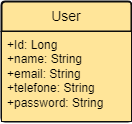

The diagram above was exported from draw.io. Its source (the exported page's mxGraphModel, read from the mxfile embedded in the PNG):
<mxGraphModel dx="1282" dy="569" grid="1" gridSize="10" guides="1" tooltips="1" connect="1" arrows="1" fold="1" page="1" pageScale="1" pageWidth="850" pageHeight="1100" math="0" shadow="0">
  <root>
    <mxCell id="0" />
    <mxCell id="1" parent="0" />
    <mxCell id="qvr_fpp3Xd4N-oScYZaB-2" value="User" style="swimlane;childLayout=stackLayout;horizontal=1;startSize=30;horizontalStack=0;rounded=1;fontSize=14;fontStyle=0;strokeWidth=2;resizeParent=0;resizeLast=1;shadow=0;dashed=0;align=center;arcSize=4;whiteSpace=wrap;html=1;fillColor=#FFE599;strokeColor=#0D0D0D;" parent="1" vertex="1">
      <mxGeometry x="110" y="90" width="130" height="120" as="geometry" />
    </mxCell>
    <mxCell id="qvr_fpp3Xd4N-oScYZaB-3" value="+Id: Long&lt;br&gt;+name: String&lt;br&gt;+email: String&lt;div&gt;+telefone: String&lt;/div&gt;&lt;div&gt;+password: String&lt;/div&gt;&lt;div&gt;&lt;br&gt;&lt;/div&gt;" style="align=left;strokeColor=#0D0D0D;fillColor=#FFE599;spacingLeft=4;fontSize=12;verticalAlign=top;resizable=0;rotatable=0;part=1;html=1;" parent="qvr_fpp3Xd4N-oScYZaB-2" vertex="1">
      <mxGeometry y="30" width="130" height="90" as="geometry" />
    </mxCell>
  </root>
</mxGraphModel>